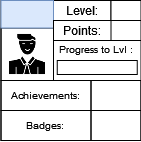

The diagram above was exported from draw.io. Its source (the exported page's mxGraphModel, read from the mxfile embedded in the PNG):
<mxGraphModel dx="110" dy="61" grid="1" gridSize="10" guides="1" tooltips="1" connect="1" arrows="1" fold="1" page="1" pageScale="1" pageWidth="827" pageHeight="1169" math="0" shadow="0">
  <root>
    <mxCell id="0" />
    <mxCell id="1" parent="0" />
    <mxCell id="3fvsm0NUnewVFNn8HCuP-1" value="" style="rounded=0;whiteSpace=wrap;html=1;" parent="1" vertex="1">
      <mxGeometry x="336.5" y="165" width="140" height="140" as="geometry" />
    </mxCell>
    <mxCell id="3fvsm0NUnewVFNn8HCuP-2" value="" style="rounded=0;whiteSpace=wrap;html=1;strokeColor=default;fontSize=10;" parent="1" vertex="1">
      <mxGeometry x="389" y="205" width="87.5" height="40" as="geometry" />
    </mxCell>
    <mxCell id="3fvsm0NUnewVFNn8HCuP-3" value="Level:" style="text;html=1;strokeColor=default;fillColor=none;align=center;verticalAlign=middle;whiteSpace=wrap;rounded=0;" parent="1" vertex="1">
      <mxGeometry x="389" y="165" width="57.5" height="20" as="geometry" />
    </mxCell>
    <mxCell id="3fvsm0NUnewVFNn8HCuP-4" value="" style="rounded=0;whiteSpace=wrap;html=1;strokeColor=default;fontSize=10;" parent="1" vertex="1">
      <mxGeometry x="392.75" y="225" width="80" height="14" as="geometry" />
    </mxCell>
    <mxCell id="3fvsm0NUnewVFNn8HCuP-6" value="Progress to Lvl :" style="text;html=1;strokeColor=none;fillColor=none;align=center;verticalAlign=middle;whiteSpace=wrap;rounded=0;fontSize=10;" parent="1" vertex="1">
      <mxGeometry x="389" y="199" width="85" height="30" as="geometry" />
    </mxCell>
    <mxCell id="3fvsm0NUnewVFNn8HCuP-7" value="" style="shape=image;html=1;verticalAlign=top;verticalLabelPosition=bottom;labelBackgroundColor=#ffffff;imageAspect=0;aspect=fixed;image=https://cdn0.iconfinder.com/data/icons/analytic-investment-and-balanced-scorecard/512/9Man_user_Student_Teacher_Avatar-128.png;strokeColor=default;fontSize=10;imageBorder=default;" parent="1" vertex="1">
      <mxGeometry x="336.5" y="192.5" width="52.5" height="52.5" as="geometry" />
    </mxCell>
    <mxCell id="3fvsm0NUnewVFNn8HCuP-8" value="" style="text;html=1;strokeColor=#6c8ebf;fillColor=#dae8fc;align=center;verticalAlign=middle;whiteSpace=wrap;rounded=0;fontSize=10;" parent="1" vertex="1">
      <mxGeometry x="336.5" y="165" width="52.5" height="27.5" as="geometry" />
    </mxCell>
    <mxCell id="3fvsm0NUnewVFNn8HCuP-9" value="Achievements:" style="text;html=1;strokeColor=default;fillColor=none;align=center;verticalAlign=middle;whiteSpace=wrap;rounded=0;fontSize=10;" parent="1" vertex="1">
      <mxGeometry x="336.5" y="245" width="90" height="30" as="geometry" />
    </mxCell>
    <mxCell id="3fvsm0NUnewVFNn8HCuP-10" value="Badges:" style="text;html=1;strokeColor=default;fillColor=none;align=center;verticalAlign=middle;whiteSpace=wrap;rounded=0;fontSize=10;" parent="1" vertex="1">
      <mxGeometry x="336.5" y="275" width="90" height="30" as="geometry" />
    </mxCell>
    <mxCell id="3fvsm0NUnewVFNn8HCuP-11" value="" style="text;html=1;strokeColor=default;fillColor=none;align=center;verticalAlign=middle;whiteSpace=wrap;rounded=0;fontSize=10;" parent="1" vertex="1">
      <mxGeometry x="426.5" y="245" width="50" height="30" as="geometry" />
    </mxCell>
    <mxCell id="3fvsm0NUnewVFNn8HCuP-12" value="" style="text;html=1;strokeColor=default;fillColor=none;align=center;verticalAlign=middle;whiteSpace=wrap;rounded=0;fontSize=10;" parent="1" vertex="1">
      <mxGeometry x="426.5" y="275" width="50" height="30" as="geometry" />
    </mxCell>
    <mxCell id="3fvsm0NUnewVFNn8HCuP-13" value="" style="rounded=0;whiteSpace=wrap;html=1;strokeColor=default;fontSize=10;" parent="1" vertex="1">
      <mxGeometry x="446.5" y="165" width="30" height="20" as="geometry" />
    </mxCell>
    <mxCell id="3fvsm0NUnewVFNn8HCuP-14" value="Points:" style="text;html=1;strokeColor=default;fillColor=none;align=center;verticalAlign=middle;whiteSpace=wrap;rounded=0;" parent="1" vertex="1">
      <mxGeometry x="389" y="185" width="57.5" height="20" as="geometry" />
    </mxCell>
  </root>
</mxGraphModel>